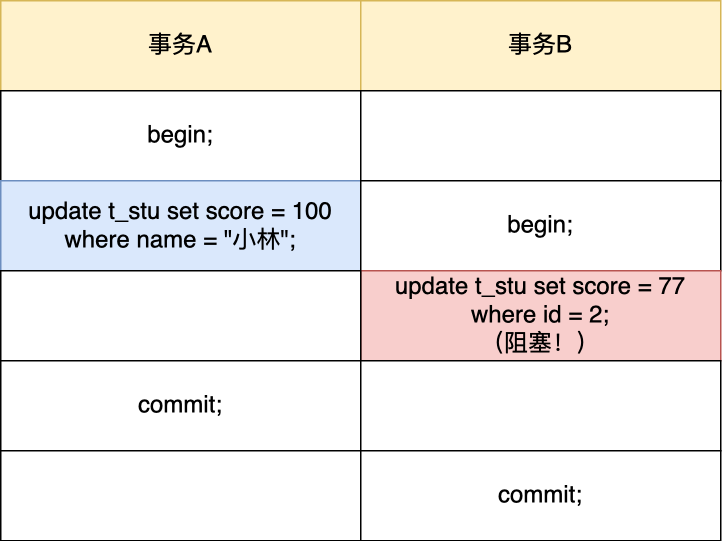

The diagram above was exported from draw.io. Its source (the exported page's mxGraphModel, read from the mxfile embedded in the PNG):
<mxGraphModel dx="946" dy="501" grid="1" gridSize="10" guides="1" tooltips="1" connect="1" arrows="1" fold="1" page="1" pageScale="1" pageWidth="827" pageHeight="1169" math="0" shadow="0">
  <root>
    <mxCell id="0" />
    <mxCell id="1" parent="0" />
    <mxCell id="xZIziEhZ_4dVFXlVAbXk-1" value="事务A" style="rounded=0;whiteSpace=wrap;html=1;fontSize=16;fillColor=#fff2cc;strokeColor=#d6b656;" vertex="1" parent="1">
      <mxGeometry x="120" y="80" width="240" height="60" as="geometry" />
    </mxCell>
    <mxCell id="xZIziEhZ_4dVFXlVAbXk-2" value="事务B" style="rounded=0;whiteSpace=wrap;html=1;fontSize=16;fillColor=#fff2cc;strokeColor=#d6b656;" vertex="1" parent="1">
      <mxGeometry x="360" y="80" width="240" height="60" as="geometry" />
    </mxCell>
    <mxCell id="xZIziEhZ_4dVFXlVAbXk-3" value="begin;" style="rounded=0;whiteSpace=wrap;html=1;fontSize=16;" vertex="1" parent="1">
      <mxGeometry x="120" y="140" width="240" height="60" as="geometry" />
    </mxCell>
    <mxCell id="xZIziEhZ_4dVFXlVAbXk-4" value="" style="rounded=0;whiteSpace=wrap;html=1;fontSize=16;" vertex="1" parent="1">
      <mxGeometry x="360" y="140" width="240" height="60" as="geometry" />
    </mxCell>
    <mxCell id="xZIziEhZ_4dVFXlVAbXk-5" value="update t_stu set score = 100 where name = &quot;小林&quot;;" style="rounded=0;whiteSpace=wrap;html=1;fontSize=16;fillColor=#dae8fc;strokeColor=#6c8ebf;" vertex="1" parent="1">
      <mxGeometry x="120" y="200" width="240" height="60" as="geometry" />
    </mxCell>
    <mxCell id="xZIziEhZ_4dVFXlVAbXk-6" value="begin;" style="rounded=0;whiteSpace=wrap;html=1;fontSize=16;" vertex="1" parent="1">
      <mxGeometry x="360" y="200" width="240" height="60" as="geometry" />
    </mxCell>
    <mxCell id="xZIziEhZ_4dVFXlVAbXk-7" value="update t_stu set score = 77 where id = 2;&lt;br&gt;（阻塞！）" style="rounded=0;whiteSpace=wrap;html=1;fontSize=16;fillColor=#f8cecc;strokeColor=#b85450;" vertex="1" parent="1">
      <mxGeometry x="360" y="260" width="240" height="60" as="geometry" />
    </mxCell>
    <mxCell id="xZIziEhZ_4dVFXlVAbXk-8" value="" style="rounded=0;whiteSpace=wrap;html=1;fontSize=16;" vertex="1" parent="1">
      <mxGeometry x="120" y="260" width="240" height="60" as="geometry" />
    </mxCell>
    <mxCell id="xZIziEhZ_4dVFXlVAbXk-9" value="commit;" style="rounded=0;whiteSpace=wrap;html=1;fontSize=16;" vertex="1" parent="1">
      <mxGeometry x="120" y="320" width="240" height="60" as="geometry" />
    </mxCell>
    <mxCell id="xZIziEhZ_4dVFXlVAbXk-10" value="" style="rounded=0;whiteSpace=wrap;html=1;fontSize=16;" vertex="1" parent="1">
      <mxGeometry x="360" y="320" width="240" height="60" as="geometry" />
    </mxCell>
    <mxCell id="xZIziEhZ_4dVFXlVAbXk-11" value="" style="rounded=0;whiteSpace=wrap;html=1;fontSize=16;" vertex="1" parent="1">
      <mxGeometry x="120" y="380" width="240" height="60" as="geometry" />
    </mxCell>
    <mxCell id="xZIziEhZ_4dVFXlVAbXk-12" value="&lt;span&gt;commit;&lt;/span&gt;" style="rounded=0;whiteSpace=wrap;html=1;fontSize=16;" vertex="1" parent="1">
      <mxGeometry x="360" y="380" width="240" height="60" as="geometry" />
    </mxCell>
  </root>
</mxGraphModel>